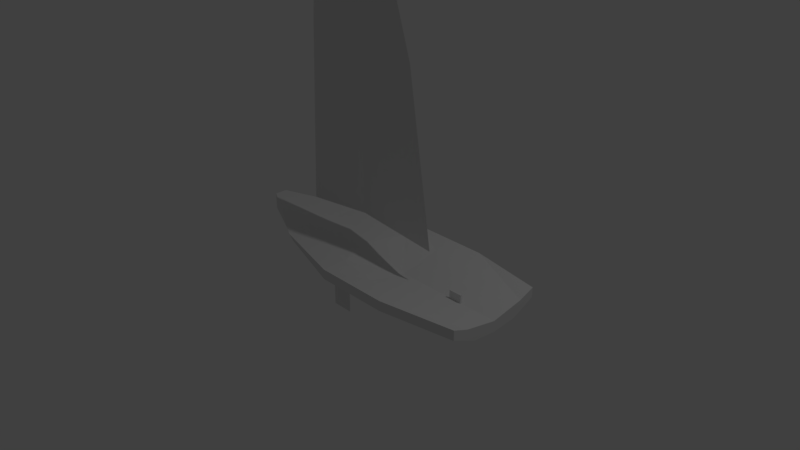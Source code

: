 # Source: PlayerModel_1_1.blend  (saved by Blender 2.78.0; exported with 4.5.12 LTS)
import bpy
from mathutils import Matrix  # noqa: F401  (used for matrix-valued properties, if any)

bpy.ops.wm.read_factory_settings(use_empty=True)
scene = bpy.context.scene
scene.name = 'Scene'

# ---- collections
col_collection_1 = bpy.data.collections.new('Collection 1'); scene.collection.children.link(col_collection_1)

# ---- materials (node trees are filled in below, after node groups)
mat_material = bpy.data.materials.new('Material')
mat_material.alpha_threshold = 0.0
mat_material.use_transparent_shadow = False
mat_material.roughness = 0.5
mat_material.line_color = (0.0, 0.0, 0.0, 1.0)

# ---- material node trees

# ---- world
world_world = bpy.data.worlds.new('World'); scene.world = world_world
world_world.color = (0.05088, 0.05088, 0.05088)
world_world.use_sun_shadow = False
world_world.sun_shadow_jitter_overblur = 0.0
world_world.cycles.sampling_method = 'MANUAL'

# ---- cameras
cam_camera = bpy.data.cameras.new('Camera')
cam_camera.clip_end = 100.0
cam_camera.lens = 35.0
cam_camera.sensor_width = 32.0
cam_camera.sensor_height = 18.0
cam_camera.ortho_scale = 7.314
cam_camera.dof.focus_distance = 0.0
cam_camera.dof.aperture_fstop = 128.0

# ---- lights
light_lamp = bpy.data.lights.new('Lamp', 'POINT')
light_lamp.transmission_factor = 0.0
light_lamp.cutoff_distance = 30.0
light_lamp.energy = 100.0
light_lamp.shadow_buffer_clip_start = 1.001
light_lamp.shadow_soft_size = 0.1
light_lamp.shadow_maximum_resolution = 0.006
light_lamp.use_absolute_resolution = True

# ---- meshes
me_cube_002 = bpy.data.meshes.new('Cube.002')
me_cube_002.from_pydata([(-0.04685, -0.01071, -0.2594), (-0.09359, -0.01071, 0.3761), (-0.04685, 0.01071, -0.2594), (-0.09359, 0.01071, 0.3761), (0.08345, -0.01071, -0.2489), (0.08345, -0.01071, 0.3761), (0.08345, 0.01071, -0.2489), (0.08345, 0.01071, 0.3761), (-0.09359, -0.01071, 0.002863), (-0.09359, 0.01071, 0.002863), (0.08345, 0.01071, 0.002863), (0.08345, -0.01071, 0.002863)], [], [(8, 1, 3, 9), (9, 3, 7, 10), (10, 7, 5, 11), (11, 5, 1, 8), (2, 6, 4, 0), (7, 3, 1, 5), (4, 11, 8, 0), (6, 10, 11, 4), (2, 9, 10, 6), (0, 8, 9, 2)])
me_cube_002.use_remesh_preserve_volume = False
me_cube_002.use_remesh_preserve_attributes = False
me_cube_002.use_mirror_vertex_groups = False
me_cube_002.update()
me_cube_001 = bpy.data.meshes.new('Cube.001')
me_cube_001.from_pydata([(-1.0, -1.0, -1.0), (-1.0, -1.0, 1.0), (-1.0, 1.0, -1.0), (-1.0, 1.0, 1.0), (1.0, -1.0, -1.0), (1.0, -1.0, 1.0), (1.0, 1.0, -1.0), (1.0, 1.0, 1.0)], [], [(0, 1, 3, 2), (2, 3, 7, 6), (6, 7, 5, 4), (4, 5, 1, 0), (2, 6, 4, 0), (7, 3, 1, 5)])
me_cube_001.use_remesh_preserve_volume = False
me_cube_001.use_remesh_preserve_attributes = False
me_cube_001.use_mirror_vertex_groups = False
me_cube_001.update()
me_plane_001 = bpy.data.meshes.new('Plane.001')
me_plane_001.from_pydata([(-1.0, -1.0, 0.0), (1.145, -1.0, 0.0), (-0.6903, 1.536, -4.687e-08), (0.04932, 1.262, -2.292e-08), (-0.8908, 0.1819, -1.59e-08), (0.7951, 0.1031, -9.016e-09), (-0.1771, -1.0, -0.1483), (-0.4066, 1.431, -0.05804), (-0.2442, 0.1517, -0.1483)], [], [(8, 5, 3, 7), (6, 1, 5, 8), (0, 6, 8, 4), (4, 8, 7, 2)])
me_plane_001.use_remesh_preserve_volume = False
me_plane_001.use_remesh_preserve_attributes = False
me_plane_001.use_mirror_vertex_groups = False
me_plane_001.update()
me_cube = bpy.data.meshes.new('Cube')
me_cube.from_pydata([(0.2772, -0.5445, 0.09232), (1.014, -0.6656, 0.007897), (-0.9858, -0.08445, 0.03983), (0.01422, -0.4354, -0.2208), (1.014, -0.6656, 0.1404), (-0.9858, -0.08445, 0.2574), (0.01422, -0.5092, 0.1404), (1.014, -0.3417, -0.143), (1.014, -0.4479, 0.05625), (-0.9858, -0.0384, -0.0748), (-0.9858, -0.0384, 0.2574), (0.01422, -0.8417, 0.1404), (0.01422, -0.8417, 0.007897), (0.5142, -0.4354, -0.2208), (0.5142, -0.8417, 0.1404), (0.5142, -0.8417, 0.007897), (-0.4858, -0.5485, 0.04256), (-0.4858, -0.609, 0.1723), (-0.4858, -0.2702, -0.19), (-0.4858, -0.3417, 0.1723), (0.2772, 0.0, -0.02976), (1.014, 0.0, -0.1804), (-0.9858, 0.0, -0.0748), (1.014, 0.0, -0.02976), (-0.9858, 0.0, 0.2574), (0.01422, 0.0, -0.3102), (-0.1111, 0.0, 0.114), (0.5142, 0.0, -0.3102), (-0.4858, 0.0, -0.2421), (-0.4858, 0.0, 0.1587)], [], [(18, 16, 2, 9), (19, 10, 5, 17), (7, 8, 4, 1), (16, 17, 5, 2), (8, 0, 14, 4), (1, 4, 14, 15), (9, 10, 24, 22), (23, 20, 0, 8), (21, 7, 13, 27), (13, 15, 12, 3), (2, 5, 10, 9), (21, 23, 8, 7), (29, 24, 10, 19), (28, 18, 9, 22), (0, 6, 11, 14), (15, 14, 11, 12), (20, 26, 6, 0), (27, 13, 3, 25), (7, 1, 15, 13), (25, 3, 18, 28), (26, 29, 19, 6), (12, 11, 17, 16), (6, 19, 17, 11), (3, 12, 16, 18)])
me_cube.materials.append(mat_material)
me_cube.use_remesh_preserve_volume = False
me_cube.use_remesh_preserve_attributes = False
me_cube.use_mirror_vertex_groups = False
me_cube.update()

# ---- objects
ob_cube_001 = bpy.data.objects.new('Cube.001', me_cube_002)
ob_cube = bpy.data.objects.new('Cube', me_cube_001)
ob_sail = bpy.data.objects.new('Sail', me_plane_001)
ob_hull = bpy.data.objects.new('Hull', me_cube)
ob_lamp = bpy.data.objects.new('Lamp', light_lamp)
ob_camera = bpy.data.objects.new('Camera', cam_camera)

# ---- transforms, parenting, visibility, modifiers, constraints
ob_cube_001.location = (1.53, 0.0, -0.2899)
ob_cube_001.lineart.crease_threshold = 0.0
ob_cube.location = (-0.5749, 0.0, -0.5607)
ob_cube.scale = (0.15, 0.005, 0.5)
ob_cube.lineart.crease_threshold = 0.0
ob_sail.location = (-0.05939, 0.0, 2.452)
ob_sail.rotation_euler = (1.571, 0.0, 0.0)
ob_sail.scale = (1.0, 2.0, 1.0)
ob_sail.lineart.crease_threshold = 0.0
ob_hull.location = (0.1005, 0.0, 0.003406)
ob_hull.scale = (2.0, 1.0, 1.0)
ob_hull.lock_rotations_4d = False
ob_hull.empty_display_type = 'ARROWS'
ob_hull.lineart.crease_threshold = 0.0
_m = ob_hull.modifiers.new('Mirror', 'MIRROR')
_m.use_axis = (False, True, False)
ob_lamp.location = (4.076, 1.005, 5.904)
ob_lamp.rotation_euler = (0.6503, 0.05522, 1.866)
ob_lamp.lock_rotations_4d = False
ob_lamp.empty_display_type = 'ARROWS'
ob_lamp.color = (0.0, 0.0, 0.0, 0.0)
ob_lamp.lineart.crease_threshold = 0.0
ob_camera.location = (7.481, -6.508, 5.344)
ob_camera.rotation_euler = (1.109, 0.0, 0.8149)
ob_camera.lock_rotations_4d = False
ob_camera.empty_display_type = 'ARROWS'
ob_camera.color = (0.0, 0.0, 0.0, 0.0)
ob_camera.display_type = 'WIRE'
ob_camera.lineart.crease_threshold = 0.0

# ---- collection membership
col_collection_1.objects.link(ob_cube_001)
col_collection_1.objects.link(ob_cube)
col_collection_1.objects.link(ob_sail)
col_collection_1.objects.link(ob_hull)
col_collection_1.objects.link(ob_lamp)
col_collection_1.objects.link(ob_camera)

# ---- scene / render settings (as saved in the file)
scene.camera = ob_camera
scene.frame_start = 1; scene.frame_end = 250; scene.frame_set(210)
scene.render.engine = 'BLENDER_EEVEE_NEXT'
scene.render.resolution_percentage = 50
scene.render.dither_intensity = 0.0
scene.cycles.use_denoising = False
scene.cycles.samples = 128
scene.cycles.sampling_pattern = 'TABULATED_SOBOL'
scene.cycles.light_sampling_threshold = 0.0
scene.cycles.use_adaptive_sampling = False
scene.cycles.use_light_tree = False
scene.cycles.blur_glossy = 0.0
scene.cycles.sample_clamp_indirect = 0.0
scene.view_settings.view_transform = 'Standard'
bpy.context.view_layer.update()
